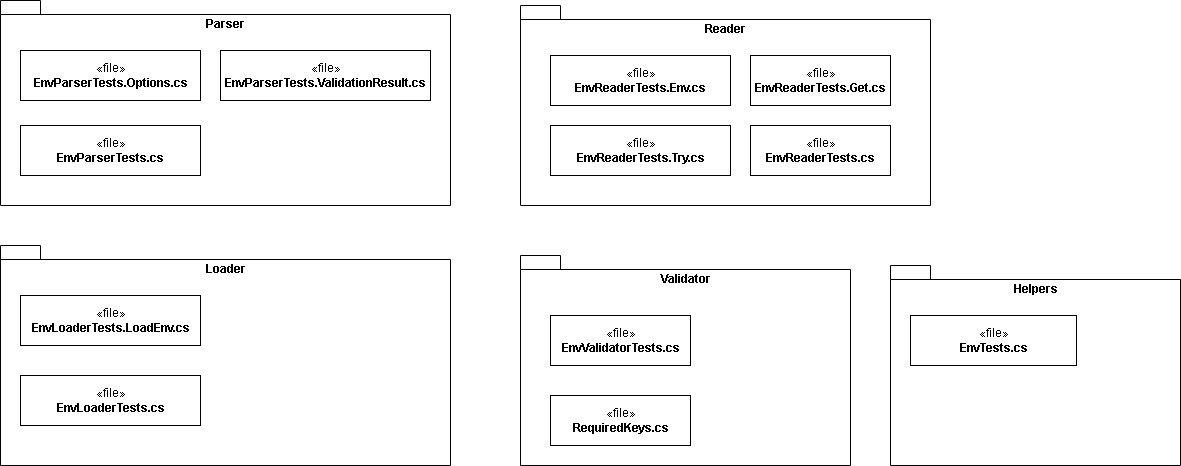

The diagram above was exported from draw.io. Its source (the exported page's mxGraphModel, read from the mxfile embedded in the PNG):
<mxGraphModel dx="1609" dy="738" grid="1" gridSize="10" guides="1" tooltips="1" connect="1" arrows="1" fold="1" page="1" pageScale="1" pageWidth="827" pageHeight="1169" math="0" shadow="0">
  <root>
    <mxCell id="PP0J12Y-p_p_Cty4WOKB-0" />
    <mxCell id="PP0J12Y-p_p_Cty4WOKB-1" parent="PP0J12Y-p_p_Cty4WOKB-0" />
    <mxCell id="NukNu4aTiburwBEnsDWL-0" value="Reader" style="shape=folder;fontStyle=1;spacingTop=10;tabWidth=40;tabHeight=14;tabPosition=left;html=1;verticalAlign=top;" parent="PP0J12Y-p_p_Cty4WOKB-1" vertex="1">
      <mxGeometry x="90" y="210" width="410" height="200" as="geometry" />
    </mxCell>
    <mxCell id="NukNu4aTiburwBEnsDWL-1" value="Validator" style="shape=folder;fontStyle=1;spacingTop=10;tabWidth=40;tabHeight=14;tabPosition=left;html=1;verticalAlign=top;" parent="PP0J12Y-p_p_Cty4WOKB-1" vertex="1">
      <mxGeometry x="90" y="460" width="330" height="210" as="geometry" />
    </mxCell>
    <mxCell id="NukNu4aTiburwBEnsDWL-2" value="Parser" style="shape=folder;fontStyle=1;spacingTop=10;tabWidth=40;tabHeight=14;tabPosition=left;html=1;verticalAlign=top;" parent="PP0J12Y-p_p_Cty4WOKB-1" vertex="1">
      <mxGeometry x="-430" y="205" width="450" height="205" as="geometry" />
    </mxCell>
    <mxCell id="NukNu4aTiburwBEnsDWL-3" value="Loader" style="shape=folder;fontStyle=1;spacingTop=10;tabWidth=40;tabHeight=14;tabPosition=left;html=1;verticalAlign=top;" parent="PP0J12Y-p_p_Cty4WOKB-1" vertex="1">
      <mxGeometry x="-430" y="450" width="450" height="220" as="geometry" />
    </mxCell>
    <mxCell id="u7TqbvnaIIqvBbjQ9ZVW-0" value="Helpers" style="shape=folder;fontStyle=1;spacingTop=10;tabWidth=40;tabHeight=14;tabPosition=left;html=1;verticalAlign=top;" parent="PP0J12Y-p_p_Cty4WOKB-1" vertex="1">
      <mxGeometry x="460" y="470" width="290" height="200" as="geometry" />
    </mxCell>
    <mxCell id="YsNN2wzDE-oqyUH60tXd-0" value="«file»&lt;br&gt;&lt;b&gt;EnvReaderTests.Env.cs&lt;/b&gt;" style="html=1;" parent="PP0J12Y-p_p_Cty4WOKB-1" vertex="1">
      <mxGeometry x="120" y="260" width="180" height="50" as="geometry" />
    </mxCell>
    <mxCell id="YsNN2wzDE-oqyUH60tXd-1" value="«file»&lt;br&gt;&lt;b&gt;EnvReaderTests.Try.cs&lt;/b&gt;" style="html=1;" parent="PP0J12Y-p_p_Cty4WOKB-1" vertex="1">
      <mxGeometry x="120" y="330" width="180" height="50" as="geometry" />
    </mxCell>
    <mxCell id="YsNN2wzDE-oqyUH60tXd-2" value="«file»&lt;br&gt;&lt;b&gt;EnvReaderTests.Get.cs&lt;/b&gt;" style="html=1;" parent="PP0J12Y-p_p_Cty4WOKB-1" vertex="1">
      <mxGeometry x="320" y="260" width="140" height="50" as="geometry" />
    </mxCell>
    <mxCell id="YsNN2wzDE-oqyUH60tXd-3" value="«file»&lt;br&gt;&lt;b&gt;EnvParserTests.Options.cs&lt;/b&gt;" style="html=1;" parent="PP0J12Y-p_p_Cty4WOKB-1" vertex="1">
      <mxGeometry x="-410" y="255" width="180" height="50" as="geometry" />
    </mxCell>
    <mxCell id="YsNN2wzDE-oqyUH60tXd-4" value="«file»&lt;br&gt;&lt;b&gt;EnvValidatorTests.cs&lt;/b&gt;" style="html=1;" parent="PP0J12Y-p_p_Cty4WOKB-1" vertex="1">
      <mxGeometry x="120" y="520" width="140" height="50" as="geometry" />
    </mxCell>
    <mxCell id="YsNN2wzDE-oqyUH60tXd-5" value="«file»&lt;br&gt;&lt;b&gt;EnvParserTests.cs&lt;/b&gt;" style="html=1;" parent="PP0J12Y-p_p_Cty4WOKB-1" vertex="1">
      <mxGeometry x="-410" y="330" width="180" height="50" as="geometry" />
    </mxCell>
    <mxCell id="BlQaWq6GuXV2k9prMjlV-4" value="«file»&lt;br&gt;&lt;b&gt;EnvLoaderTests.LoadEnv.cs&lt;/b&gt;" style="html=1;" parent="PP0J12Y-p_p_Cty4WOKB-1" vertex="1">
      <mxGeometry x="-410" y="500" width="180" height="50" as="geometry" />
    </mxCell>
    <mxCell id="BlQaWq6GuXV2k9prMjlV-6" value="«file»&lt;br&gt;&lt;b&gt;EnvTests.cs&lt;/b&gt;" style="html=1;" parent="PP0J12Y-p_p_Cty4WOKB-1" vertex="1">
      <mxGeometry x="480" y="520" width="166" height="50" as="geometry" />
    </mxCell>
    <mxCell id="BlQaWq6GuXV2k9prMjlV-7" value="«file»&lt;br&gt;&lt;b&gt;EnvLoaderTests.cs&lt;/b&gt;" style="html=1;" parent="PP0J12Y-p_p_Cty4WOKB-1" vertex="1">
      <mxGeometry x="-410" y="580" width="180" height="50" as="geometry" />
    </mxCell>
    <mxCell id="eMdRrFkX1ue6wAv84soX-0" value="«file»&lt;br&gt;&lt;b&gt;EnvReaderTests.cs&lt;/b&gt;" style="html=1;" parent="PP0J12Y-p_p_Cty4WOKB-1" vertex="1">
      <mxGeometry x="320" y="330" width="140" height="50" as="geometry" />
    </mxCell>
    <mxCell id="qbuUIzItrIf22rK42FXn-0" value="«file»&lt;br&gt;&lt;b&gt;RequiredKeys.cs&lt;/b&gt;" style="html=1;" parent="PP0J12Y-p_p_Cty4WOKB-1" vertex="1">
      <mxGeometry x="120" y="600" width="140" height="50" as="geometry" />
    </mxCell>
    <mxCell id="qbuUIzItrIf22rK42FXn-1" value="«file»&lt;br&gt;&lt;b&gt;EnvParserTests.ValidationResult.cs&lt;/b&gt;" style="html=1;" parent="PP0J12Y-p_p_Cty4WOKB-1" vertex="1">
      <mxGeometry x="-210" y="255" width="210" height="50" as="geometry" />
    </mxCell>
  </root>
</mxGraphModel>